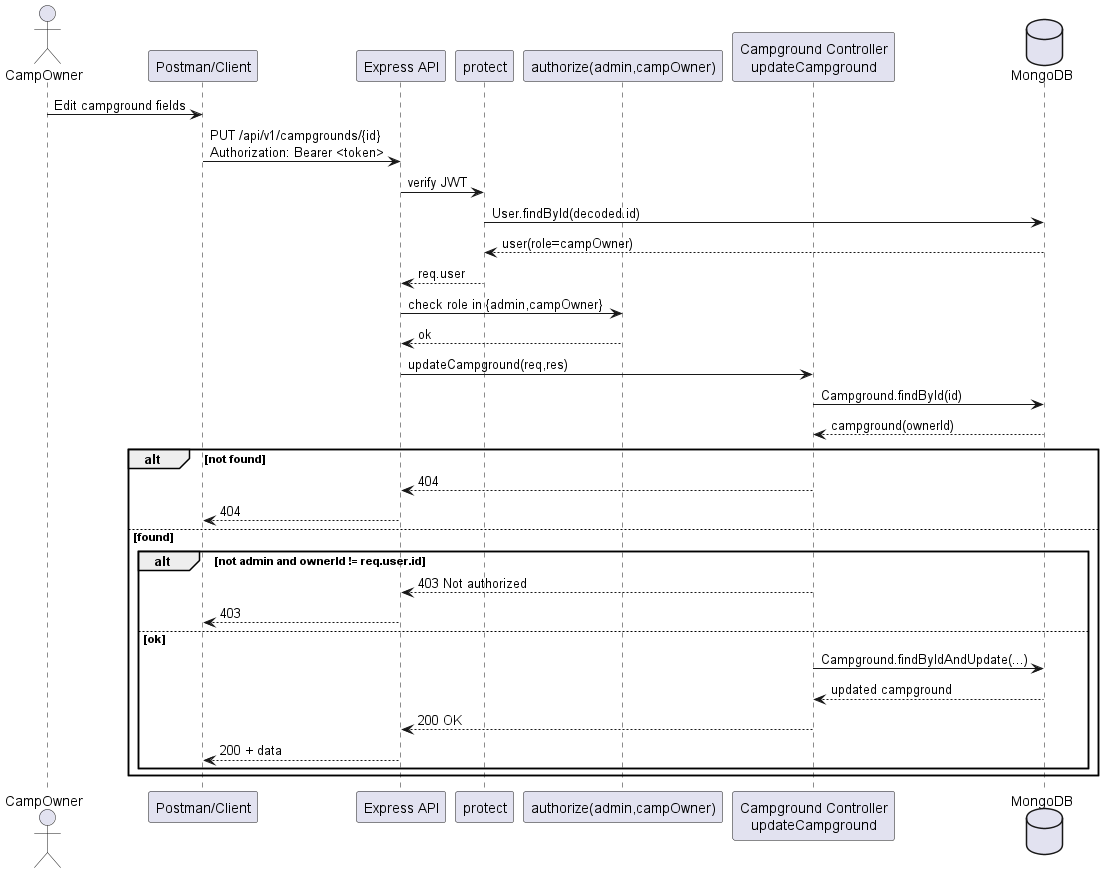

The diagram above was rendered by PlantUML. Its source (embedded in the PNG):
@startuml
actor CampOwner
participant "Postman/Client" as Client
participant "Express API" as API
participant "protect" as Protect
participant "authorize(admin,campOwner)" as Authz
participant "Campground Controller\nupdateCampground" as Ctl
database "MongoDB" as DB

CampOwner -> Client: Edit campground fields
Client -> API: PUT /api/v1/campgrounds/{id}\nAuthorization: Bearer <token>

API -> Protect: verify JWT
Protect -> DB: User.findById(decoded.id)
DB --> Protect: user(role=campOwner)
Protect --> API: req.user

API -> Authz: check role in {admin,campOwner}
Authz --> API: ok

API -> Ctl: updateCampground(req,res)
Ctl -> DB: Campground.findById(id)
DB --> Ctl: campground(ownerId)

alt not found
  Ctl --> API: 404
  API --> Client: 404
else found
  alt not admin and ownerId != req.user.id
    Ctl --> API: 403 Not authorized
    API --> Client: 403
  else ok
    Ctl -> DB: Campground.findByIdAndUpdate(...)
    DB --> Ctl: updated campground
    Ctl --> API: 200 OK
    API --> Client: 200 + data
  end
end

@enduml